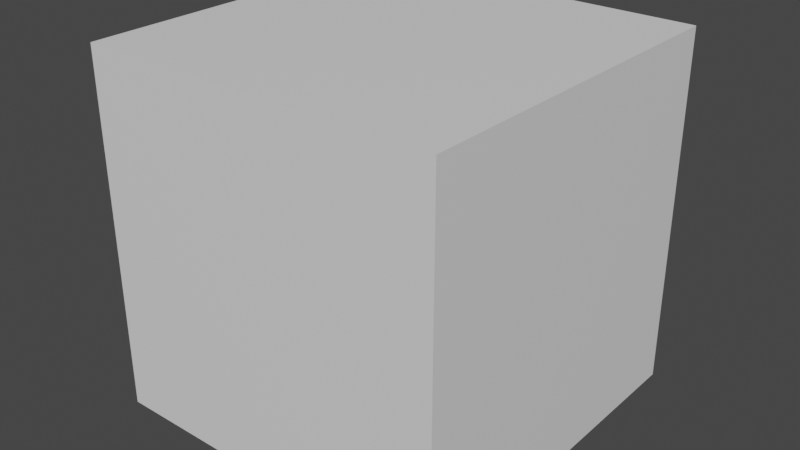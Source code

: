 # Source: e2e_bake_test.blend  (saved by Blender 5.0.118; exported with 4.5.12 LTS)
import bpy
from mathutils import Matrix  # noqa: F401  (used for matrix-valued properties, if any)

bpy.ops.wm.read_factory_settings(use_empty=True)
scene = bpy.context.scene
scene.name = 'Scene'

# ---- materials (node trees are filled in below, after node groups)
mat_bakemat = bpy.data.materials.new('BakeMat')

# ---- material node trees
mat_bakemat.use_nodes = True; mat_bakemat.node_tree.nodes.clear()
_N = mat_bakemat.node_tree.nodes; _L = mat_bakemat.node_tree.links
n0 = _N.new('ShaderNodeBsdfPrincipled'); n0.name = 'Principled BSDF'; n0.location = (-200, 100)
n1 = _N.new('ShaderNodeOutputMaterial'); n1.name = 'Material Output'; n1.location = (200, 100)
_L.new(n0.outputs[0], n1.inputs[0])
n1.is_active_output = True

# ---- world
world_world = bpy.data.worlds.new('World'); scene.world = world_world
world_world.use_nodes = True; world_world.node_tree.nodes.clear()
_N = world_world.node_tree.nodes; _L = world_world.node_tree.links
n0 = _N.new('ShaderNodeOutputWorld'); n0.name = 'World Output'; n0.location = (300, 300)
n1 = _N.new('ShaderNodeBackground'); n1.name = 'Background'; n1.location = (10, 300)
n1.inputs[0].default_value = (0.05088, 0.05088, 0.05088, 1.0)
_L.new(n1.outputs[0], n0.inputs[0])
n0.is_active_output = True
world_world.color = (0.05088, 0.05088, 0.05088)
world_world.use_sun_shadow = False
world_world.sun_shadow_jitter_overblur = 0.0

# ---- meshes
me_cube = bpy.data.meshes.new('Cube')
me_cube.from_pydata([(-1.0, -1.0, -1.0), (-1.0, -1.0, 1.0), (-1.0, 1.0, -1.0), (-1.0, 1.0, 1.0), (1.0, -1.0, -1.0), (1.0, -1.0, 1.0), (1.0, 1.0, -1.0), (1.0, 1.0, 1.0)], [], [(0, 1, 3, 2), (2, 3, 7, 6), (6, 7, 5, 4), (4, 5, 1, 0), (2, 6, 4, 0), (7, 3, 1, 5)])
_uv = me_cube.uv_layers.new(name='UVMap')
_uv.uv.foreach_set('vector', [0.375, 0.0, 0.625, 0.0, 0.625, 0.25, 0.375, 0.25, 0.375, 0.25, 0.625, 0.25, 0.625, 0.5, 0.375, 0.5, 0.375, 0.5, 0.625, 0.5, 0.625, 0.75, 0.375, 0.75, 0.375, 0.75, 0.625, 0.75, 0.625, 1.0, 0.375, 1.0, 0.125, 0.5, 0.375, 0.5, 0.375, 0.75, 0.125, 0.75, 0.625, 0.5, 0.875, 0.5, 0.875, 0.75, 0.625, 0.75])
me_cube.materials.append(mat_bakemat)
me_cube.update()

# ---- objects
ob_cube = bpy.data.objects.new('Cube', me_cube)

# ---- transforms, parenting, visibility, modifiers, constraints
ob_cube.location = (0.0, 0.0, 0.0)

# ---- collection membership
scene.collection.objects.link(ob_cube)

# ---- scene / render settings (as saved in the file)
scene.frame_start = 1; scene.frame_end = 300; scene.frame_set(1)
scene.render.engine = 'CYCLES'
scene.render.fps = 30
scene.render.bake_bias = 0.0
scene.render.bake_samples = 0
scene.cycles.samples = 256
scene.cycles.sampling_pattern = 'TABULATED_SOBOL'
scene.cycles.use_light_tree = False
scene.cycles.use_animated_seed = True
scene.view_settings.view_transform = 'Filmic'
bpy.context.view_layer.update()

# ---- added for rendering (the .blend has no active camera and no usable light): camera, sun
cam_auto = bpy.data.cameras.new('AutoCamera')
cam_auto.lens = 50.0
cam_auto.sensor_width = 36.0
cam_auto.clip_end = 1000.0
ob_auto_camera = bpy.data.objects.new('AutoCamera', cam_auto)
scene.collection.objects.link(ob_auto_camera)
ob_auto_camera.location = (3.20507, -3.84609, 2.56406)
ob_auto_camera.rotation_euler = (1.09748, -7.21219e-08, 0.694738)
scene.camera = ob_auto_camera
light_auto_sun = bpy.data.lights.new('AutoSun', 'SUN')
light_auto_sun.energy = 3.0
light_auto_sun.angle = 0.0523599
ob_auto_sun = bpy.data.objects.new('AutoSun', light_auto_sun)
scene.collection.objects.link(ob_auto_sun)
ob_auto_sun.rotation_euler = (0.872665, 0.174533, 0.523599)
bpy.context.view_layer.update()
